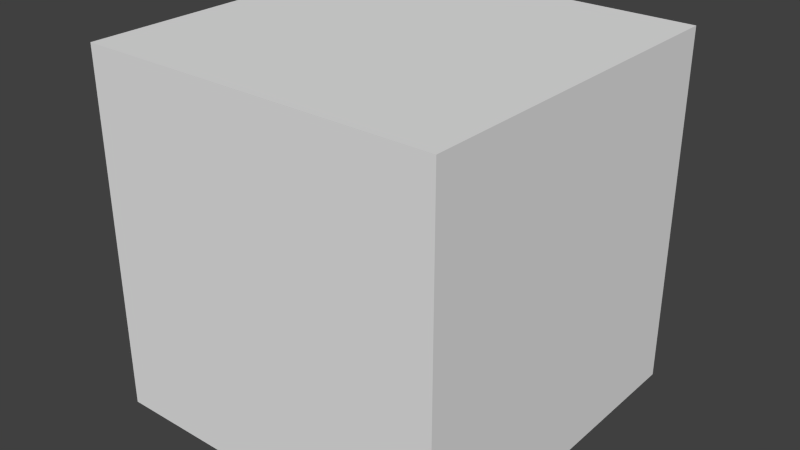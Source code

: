 # Source: construct_barricade.blend  (saved by Blender 2.72.0; exported with 4.5.12 LTS)
import bpy
from mathutils import Matrix  # noqa: F401  (used for matrix-valued properties, if any)

bpy.ops.wm.read_factory_settings(use_empty=True)
scene = bpy.context.scene
scene.name = 'Scene'

# ---- collections
col_collection_1 = bpy.data.collections.new('Collection 1'); scene.collection.children.link(col_collection_1)

# ---- materials (node trees are filled in below, after node groups)
mat_material = bpy.data.materials.new('Material')
mat_material.alpha_threshold = 0.0
mat_material.use_transparent_shadow = False
mat_material.roughness = 0.5
mat_material.line_color = (0.0, 0.0, 0.0, 1.0)

# ---- material node trees

# ---- world
world_world = bpy.data.worlds.new('World'); scene.world = world_world
world_world.color = (0.05088, 0.05088, 0.05088)
world_world.use_sun_shadow = False
world_world.sun_shadow_jitter_overblur = 0.0
world_world.cycles.sampling_method = 'MANUAL'
world_world.cycles.sample_map_resolution = 256

# ---- meshes
me_cube_003 = bpy.data.meshes.new('Cube.003')
me_cube_003.from_pydata([(-0.7582, -0.7932, -0.8933), (0.4028, -0.9225, -1.068), (-0.6186, -0.6728, 0.2659), (0.08696, -0.716, 0.4108), (0.231, -0.4046, 0.5083), (0.437, -0.8246, -0.3076), (0.6201, -0.4925, -1.068), (0.4559, -0.4398, -0.3031), (0.5378, -0.358, 0.4832), (0.6501, -0.3565, -0.103), (0.2121, -0.1898, 0.6051), (0.499, -0.1898, 0.6742), (0.3556, -0.3559, 0.6397), (0.3577, -0.1898, 0.6308), (0.1582, -0.348, 0.8589), (0.1582, -0.2214, 0.8589), (0.4315, -0.1582, 0.9247), (0.2675, -0.348, 0.8852), (0.2891, -0.1898, 0.9155), (0.7549, -0.8966, -0.9975), (0.6153, -0.8264, -0.418), (0.7549, -0.5733, -0.9975), (0.6153, -0.5231, -0.418), (1.026, -0.4182, 0.8387), (1.028, -0.2521, 0.8298), (0.9382, -0.4103, 1.084), (0.9598, -0.2521, 1.115), (-0.7582, 0.7932, -0.8933), (-0.7582, 0.0, -0.8933), (0.2963, 0.0, -1.038), (0.4028, 0.9225, -1.068), (-0.6186, 0.6728, 0.2659), (-0.6186, 0.0, 0.2659), (0.0794, 0.0, 0.5622), (0.08696, 0.716, 0.4108), (0.5012, 0.0, -0.4454), (0.231, 0.4046, 0.5083), (0.437, 0.8246, -0.3076), (0.6201, 0.4925, -1.068), (0.4559, 0.4398, -0.3031), (0.5509, 0.0, 0.5491), (0.6501, 0.0, -0.103), (0.5378, 0.358, 0.4832), (0.6501, 0.3565, -0.103), (0.2121, 0.1898, 0.6051), (0.499, 0.1898, 0.6742), (0.3556, 0.3559, 0.6397), (0.3247, 0.0, 0.6479), (0.3577, 0.1898, 0.6308), (0.1582, 0.348, 0.8589), (0.4315, 0.0, 0.9247), (0.1582, 0.2214, 0.8589), (0.4315, 0.1582, 0.9247), (0.2675, 0.348, 0.8852), (0.3222, 0.0, 0.8984), (0.2891, 0.1898, 0.9155), (0.7549, 0.8966, -0.9975), (0.6153, 0.8264, -0.418), (0.7549, 0.5733, -0.9975), (0.6153, 0.5231, -0.418), (1.026, 0.4182, 0.8387), (1.028, 0.2521, 0.8298), (0.9382, 0.4103, 1.084), (0.9598, 0.2521, 1.115)], [], [(2, 32, 28, 0), (35, 7, 6, 29), (7, 5, 20, 22), (3, 2, 0, 1, 5), (0, 28, 29, 6, 1), (3, 4, 10, 33, 32, 2), (7, 35, 41, 9), (4, 3, 5, 7), (40, 11, 8, 9, 41), (4, 7, 9, 8, 12), (13, 12, 8, 11), (47, 13, 18, 54), (33, 10, 13, 47), (13, 18, 26, 24), (54, 18, 16, 50), (15, 14, 17, 18), (13, 10, 15, 18), (13, 11, 16, 18), (11, 40, 50, 16), (4, 12, 17, 14), (10, 4, 14, 15), (22, 20, 19, 21), (6, 7, 22, 21), (1, 6, 21, 19), (5, 1, 19, 20), (23, 24, 26, 25), (17, 12, 23, 25), (18, 17, 25, 26), (12, 13, 24, 23), (31, 27, 28, 32), (35, 29, 38, 39), (39, 59, 57, 37), (34, 37, 30, 27, 31), (27, 30, 38, 29, 28), (34, 31, 32, 33, 44, 36), (39, 43, 41, 35), (36, 39, 37, 34), (40, 41, 43, 42, 45), (36, 46, 42, 43, 39), (48, 45, 42, 46), (47, 54, 55, 48), (33, 47, 48, 44), (48, 61, 63, 55), (54, 50, 52, 55), (51, 55, 53, 49), (48, 55, 51, 44), (48, 55, 52, 45), (45, 52, 50, 40), (36, 49, 53, 46), (44, 51, 49, 36), (59, 58, 56, 57), (38, 58, 59, 39), (30, 56, 58, 38), (37, 57, 56, 30), (60, 62, 63, 61), (53, 62, 60, 46), (55, 63, 62, 53), (46, 60, 61, 48)])
me_cube_003.use_remesh_preserve_volume = False
me_cube_003.use_remesh_preserve_attributes = False
me_cube_003.use_mirror_vertex_groups = False
me_cube_003.update()
me_cube = bpy.data.meshes.new('Cube')
me_cube.from_pydata([(1.0, 1.0, -1.0), (1.0, -1.0, -1.0), (-1.0, -1.0, -1.0), (-1.0, 1.0, -1.0), (1.0, 1.0, 1.0), (1.0, -1.0, 1.0), (-1.0, -1.0, 1.0), (-1.0, 1.0, 1.0)], [], [(0, 1, 2, 3), (4, 7, 6, 5), (0, 4, 5, 1), (1, 5, 6, 2), (2, 6, 7, 3), (4, 0, 3, 7)])
me_cube.materials.append(mat_material)
me_cube.use_remesh_preserve_volume = False
me_cube.use_remesh_preserve_attributes = False
me_cube.use_mirror_vertex_groups = False
me_cube.update()

# ---- objects
ob_cube_001 = bpy.data.objects.new('Cube.001', me_cube_003)
ob_cube = bpy.data.objects.new('Cube', me_cube)

# ---- transforms, parenting, visibility, modifiers, constraints
ob_cube_001.location = (0.0, 0.0, 0.0)
ob_cube_001.scale = (0.8844, 0.8844, 0.8844)
ob_cube_001.lineart.crease_threshold = 0.0
ob_cube.location = (0.0, 0.0, 0.0)
ob_cube.lock_rotations_4d = False
ob_cube.empty_display_type = 'ARROWS'
ob_cube.hide_viewport = True
ob_cube.lineart.crease_threshold = 0.0

# ---- collection membership
col_collection_1.objects.link(ob_cube_001)
col_collection_1.objects.link(ob_cube)

# ---- scene / render settings (as saved in the file)
scene.frame_start = 1; scene.frame_end = 250; scene.frame_set(1)
scene.render.engine = 'BLENDER_EEVEE_NEXT'
scene.render.resolution_percentage = 50
scene.render.dither_intensity = 0.0
scene.cycles.use_denoising = False
scene.cycles.samples = 10
scene.cycles.sampling_pattern = 'TABULATED_SOBOL'
scene.cycles.light_sampling_threshold = 0.0
scene.cycles.use_adaptive_sampling = False
scene.cycles.use_light_tree = False
scene.cycles.blur_glossy = 0.0
scene.cycles.pixel_filter_type = 'GAUSSIAN'
scene.cycles.sample_clamp_indirect = 0.0
scene.view_settings.view_transform = 'Standard'
bpy.context.view_layer.update()

# ---- added for rendering (the .blend has no active camera and no usable light): camera, sun
cam_auto = bpy.data.cameras.new('AutoCamera')
cam_auto.lens = 50.0
cam_auto.sensor_width = 36.0
cam_auto.clip_end = 1000.0
ob_auto_camera = bpy.data.objects.new('AutoCamera', cam_auto)
scene.collection.objects.link(ob_auto_camera)
ob_auto_camera.location = (3.20507, -3.84609, 2.56406)
ob_auto_camera.rotation_euler = (1.09748, -7.21219e-08, 0.694738)
scene.camera = ob_auto_camera
light_auto_sun = bpy.data.lights.new('AutoSun', 'SUN')
light_auto_sun.energy = 3.0
light_auto_sun.angle = 0.0523599
ob_auto_sun = bpy.data.objects.new('AutoSun', light_auto_sun)
scene.collection.objects.link(ob_auto_sun)
ob_auto_sun.rotation_euler = (0.872665, 0.174533, 0.523599)
bpy.context.view_layer.update()

